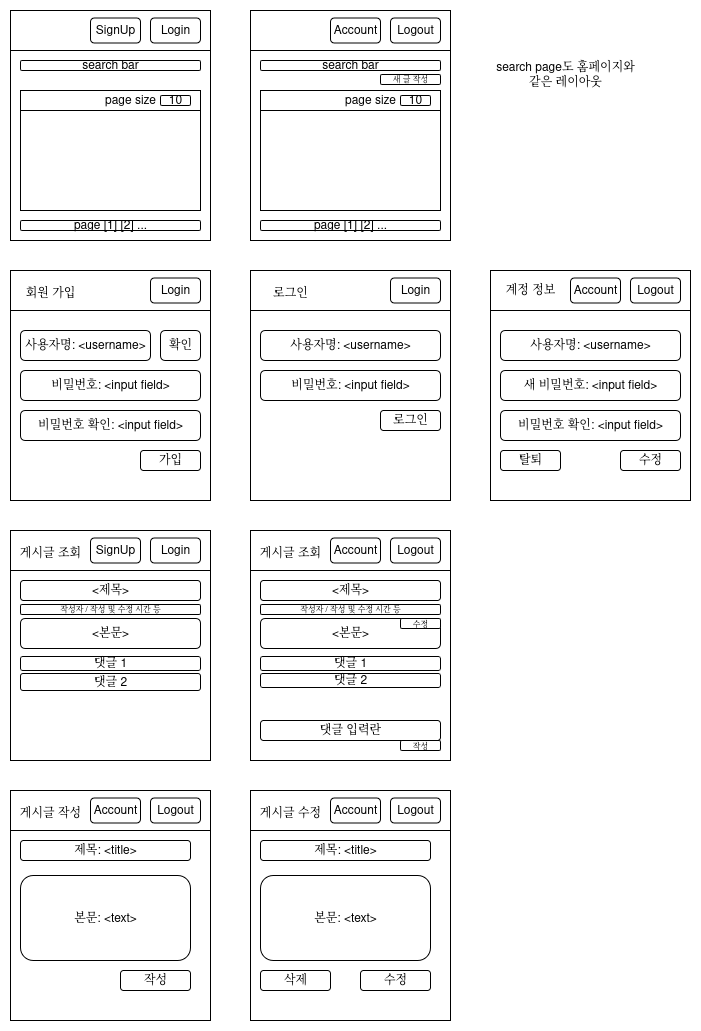

The diagram above was exported from draw.io. Its source (the exported page's mxGraphModel, read from the mxfile embedded in the PNG):
<mxGraphModel dx="826" dy="444" grid="1" gridSize="10" guides="1" tooltips="1" connect="1" arrows="1" fold="1" page="1" pageScale="1" pageWidth="850" pageHeight="1100" math="0" shadow="0">
  <root>
    <mxCell id="0" />
    <mxCell id="1" parent="0" />
    <mxCell id="fd10XcrHac4nbeHxvbJu-1" value="" style="rounded=0;whiteSpace=wrap;html=1;fillColor=none;" vertex="1" parent="1">
      <mxGeometry x="40" y="40" width="200" height="230" as="geometry" />
    </mxCell>
    <mxCell id="fd10XcrHac4nbeHxvbJu-3" value="" style="rounded=0;whiteSpace=wrap;html=1;fillColor=none;" vertex="1" parent="1">
      <mxGeometry x="40" y="40" width="200" height="40" as="geometry" />
    </mxCell>
    <mxCell id="fd10XcrHac4nbeHxvbJu-4" value="Login" style="rounded=1;whiteSpace=wrap;html=1;" vertex="1" parent="1">
      <mxGeometry x="180" y="47.5" width="50" height="25" as="geometry" />
    </mxCell>
    <mxCell id="fd10XcrHac4nbeHxvbJu-5" value="SignUp" style="rounded=1;whiteSpace=wrap;html=1;" vertex="1" parent="1">
      <mxGeometry x="120" y="47.5" width="50" height="25" as="geometry" />
    </mxCell>
    <mxCell id="fd10XcrHac4nbeHxvbJu-7" value="" style="rounded=0;whiteSpace=wrap;html=1;" vertex="1" parent="1">
      <mxGeometry x="50" y="140" width="180" height="100" as="geometry" />
    </mxCell>
    <mxCell id="fd10XcrHac4nbeHxvbJu-8" value="" style="rounded=0;whiteSpace=wrap;html=1;" vertex="1" parent="1">
      <mxGeometry x="50" y="120" width="180" height="20" as="geometry" />
    </mxCell>
    <mxCell id="fd10XcrHac4nbeHxvbJu-9" value="10" style="rounded=1;whiteSpace=wrap;html=1;" vertex="1" parent="1">
      <mxGeometry x="190" y="125" width="30" height="10" as="geometry" />
    </mxCell>
    <mxCell id="fd10XcrHac4nbeHxvbJu-10" value="page size" style="text;html=1;align=center;verticalAlign=middle;whiteSpace=wrap;rounded=0;" vertex="1" parent="1">
      <mxGeometry x="130" y="125" width="60" height="10" as="geometry" />
    </mxCell>
    <mxCell id="fd10XcrHac4nbeHxvbJu-11" value="page [1] [2] ..." style="rounded=1;whiteSpace=wrap;html=1;" vertex="1" parent="1">
      <mxGeometry x="50" y="250" width="180" height="10" as="geometry" />
    </mxCell>
    <mxCell id="fd10XcrHac4nbeHxvbJu-12" value="search bar" style="rounded=1;whiteSpace=wrap;html=1;" vertex="1" parent="1">
      <mxGeometry x="50" y="90" width="180" height="10" as="geometry" />
    </mxCell>
    <mxCell id="fd10XcrHac4nbeHxvbJu-13" value="" style="rounded=0;whiteSpace=wrap;html=1;fillColor=none;" vertex="1" parent="1">
      <mxGeometry x="280" y="40" width="200" height="230" as="geometry" />
    </mxCell>
    <mxCell id="fd10XcrHac4nbeHxvbJu-14" value="" style="rounded=0;whiteSpace=wrap;html=1;fillColor=none;" vertex="1" parent="1">
      <mxGeometry x="280" y="40" width="200" height="40" as="geometry" />
    </mxCell>
    <mxCell id="fd10XcrHac4nbeHxvbJu-15" value="Logout" style="rounded=1;whiteSpace=wrap;html=1;" vertex="1" parent="1">
      <mxGeometry x="420" y="47.5" width="50" height="25" as="geometry" />
    </mxCell>
    <mxCell id="fd10XcrHac4nbeHxvbJu-16" value="Account" style="rounded=1;whiteSpace=wrap;html=1;" vertex="1" parent="1">
      <mxGeometry x="360" y="47.5" width="50" height="25" as="geometry" />
    </mxCell>
    <mxCell id="fd10XcrHac4nbeHxvbJu-17" value="" style="rounded=0;whiteSpace=wrap;html=1;" vertex="1" parent="1">
      <mxGeometry x="290" y="140" width="180" height="100" as="geometry" />
    </mxCell>
    <mxCell id="fd10XcrHac4nbeHxvbJu-18" value="" style="rounded=0;whiteSpace=wrap;html=1;" vertex="1" parent="1">
      <mxGeometry x="290" y="120" width="180" height="20" as="geometry" />
    </mxCell>
    <mxCell id="fd10XcrHac4nbeHxvbJu-19" value="10" style="rounded=1;whiteSpace=wrap;html=1;" vertex="1" parent="1">
      <mxGeometry x="430" y="125" width="30" height="10" as="geometry" />
    </mxCell>
    <mxCell id="fd10XcrHac4nbeHxvbJu-20" value="page size" style="text;html=1;align=center;verticalAlign=middle;whiteSpace=wrap;rounded=0;" vertex="1" parent="1">
      <mxGeometry x="370" y="125" width="60" height="10" as="geometry" />
    </mxCell>
    <mxCell id="fd10XcrHac4nbeHxvbJu-21" value="page [1] [2] ..." style="rounded=1;whiteSpace=wrap;html=1;" vertex="1" parent="1">
      <mxGeometry x="290" y="250" width="180" height="10" as="geometry" />
    </mxCell>
    <mxCell id="fd10XcrHac4nbeHxvbJu-22" value="search bar" style="rounded=1;whiteSpace=wrap;html=1;" vertex="1" parent="1">
      <mxGeometry x="290" y="90" width="180" height="10" as="geometry" />
    </mxCell>
    <mxCell id="fd10XcrHac4nbeHxvbJu-33" value="" style="rounded=0;whiteSpace=wrap;html=1;fillColor=none;" vertex="1" parent="1">
      <mxGeometry x="40" y="300" width="200" height="230" as="geometry" />
    </mxCell>
    <mxCell id="fd10XcrHac4nbeHxvbJu-34" value="" style="rounded=0;whiteSpace=wrap;html=1;fillColor=none;" vertex="1" parent="1">
      <mxGeometry x="40" y="300" width="200" height="40" as="geometry" />
    </mxCell>
    <mxCell id="fd10XcrHac4nbeHxvbJu-35" value="Login" style="rounded=1;whiteSpace=wrap;html=1;" vertex="1" parent="1">
      <mxGeometry x="180" y="307.5" width="50" height="25" as="geometry" />
    </mxCell>
    <mxCell id="fd10XcrHac4nbeHxvbJu-44" value="사용자명: &amp;lt;username&amp;gt;" style="rounded=1;whiteSpace=wrap;html=1;" vertex="1" parent="1">
      <mxGeometry x="50" y="360" width="130" height="30" as="geometry" />
    </mxCell>
    <mxCell id="fd10XcrHac4nbeHxvbJu-45" value="비밀번호: &amp;lt;input field&amp;gt;" style="rounded=1;whiteSpace=wrap;html=1;" vertex="1" parent="1">
      <mxGeometry x="50" y="400" width="180" height="30" as="geometry" />
    </mxCell>
    <mxCell id="fd10XcrHac4nbeHxvbJu-47" value="가입" style="rounded=1;whiteSpace=wrap;html=1;" vertex="1" parent="1">
      <mxGeometry x="170" y="480" width="60" height="20" as="geometry" />
    </mxCell>
    <mxCell id="fd10XcrHac4nbeHxvbJu-48" value="search page도 홈페이지와 같은 레이아웃" style="text;html=1;align=center;verticalAlign=middle;whiteSpace=wrap;rounded=0;" vertex="1" parent="1">
      <mxGeometry x="520" y="90" width="150" height="30" as="geometry" />
    </mxCell>
    <mxCell id="fd10XcrHac4nbeHxvbJu-56" value="" style="rounded=0;whiteSpace=wrap;html=1;fillColor=none;" vertex="1" parent="1">
      <mxGeometry x="40" y="560" width="200" height="230" as="geometry" />
    </mxCell>
    <mxCell id="fd10XcrHac4nbeHxvbJu-57" value="" style="rounded=0;whiteSpace=wrap;html=1;fillColor=none;" vertex="1" parent="1">
      <mxGeometry x="40" y="560" width="200" height="40" as="geometry" />
    </mxCell>
    <mxCell id="fd10XcrHac4nbeHxvbJu-58" value="Login" style="rounded=1;whiteSpace=wrap;html=1;" vertex="1" parent="1">
      <mxGeometry x="180" y="567.5" width="50" height="25" as="geometry" />
    </mxCell>
    <mxCell id="fd10XcrHac4nbeHxvbJu-59" value="SignUp" style="rounded=1;whiteSpace=wrap;html=1;" vertex="1" parent="1">
      <mxGeometry x="120" y="567.5" width="50" height="25" as="geometry" />
    </mxCell>
    <mxCell id="fd10XcrHac4nbeHxvbJu-64" value="새 글 작성" style="rounded=1;whiteSpace=wrap;html=1;fontSize=8;" vertex="1" parent="1">
      <mxGeometry x="410" y="104" width="60" height="10" as="geometry" />
    </mxCell>
    <mxCell id="fd10XcrHac4nbeHxvbJu-65" value="&amp;lt;제목&amp;gt;" style="rounded=1;whiteSpace=wrap;html=1;" vertex="1" parent="1">
      <mxGeometry x="50" y="610" width="180" height="20" as="geometry" />
    </mxCell>
    <mxCell id="fd10XcrHac4nbeHxvbJu-66" value="&amp;lt;본문&amp;gt;" style="rounded=1;whiteSpace=wrap;html=1;" vertex="1" parent="1">
      <mxGeometry x="50" y="648" width="180" height="30" as="geometry" />
    </mxCell>
    <mxCell id="fd10XcrHac4nbeHxvbJu-67" value="댓글 1" style="rounded=1;whiteSpace=wrap;html=1;" vertex="1" parent="1">
      <mxGeometry x="50" y="686" width="180" height="14" as="geometry" />
    </mxCell>
    <mxCell id="fd10XcrHac4nbeHxvbJu-68" value="&lt;font&gt;작성자 / 작성 및 수정 시간 등&lt;/font&gt;" style="rounded=1;whiteSpace=wrap;html=1;fontSize=8;" vertex="1" parent="1">
      <mxGeometry x="50" y="634" width="180" height="10" as="geometry" />
    </mxCell>
    <mxCell id="fd10XcrHac4nbeHxvbJu-69" value="댓글 2" style="rounded=1;whiteSpace=wrap;html=1;" vertex="1" parent="1">
      <mxGeometry x="50" y="703" width="180" height="17" as="geometry" />
    </mxCell>
    <mxCell id="fd10XcrHac4nbeHxvbJu-70" value="" style="rounded=0;whiteSpace=wrap;html=1;fillColor=none;" vertex="1" parent="1">
      <mxGeometry x="280" y="560" width="200" height="230" as="geometry" />
    </mxCell>
    <mxCell id="fd10XcrHac4nbeHxvbJu-71" value="" style="rounded=0;whiteSpace=wrap;html=1;fillColor=none;" vertex="1" parent="1">
      <mxGeometry x="280" y="560" width="200" height="40" as="geometry" />
    </mxCell>
    <mxCell id="fd10XcrHac4nbeHxvbJu-72" value="Logout" style="rounded=1;whiteSpace=wrap;html=1;" vertex="1" parent="1">
      <mxGeometry x="420" y="567.5" width="50" height="25" as="geometry" />
    </mxCell>
    <mxCell id="fd10XcrHac4nbeHxvbJu-73" value="Account" style="rounded=1;whiteSpace=wrap;html=1;" vertex="1" parent="1">
      <mxGeometry x="360" y="567.5" width="50" height="25" as="geometry" />
    </mxCell>
    <mxCell id="fd10XcrHac4nbeHxvbJu-74" value="&amp;lt;제목&amp;gt;" style="rounded=1;whiteSpace=wrap;html=1;" vertex="1" parent="1">
      <mxGeometry x="290" y="610" width="180" height="20" as="geometry" />
    </mxCell>
    <mxCell id="fd10XcrHac4nbeHxvbJu-75" value="&amp;lt;본문&amp;gt;" style="rounded=1;whiteSpace=wrap;html=1;" vertex="1" parent="1">
      <mxGeometry x="290" y="648" width="180" height="30" as="geometry" />
    </mxCell>
    <mxCell id="fd10XcrHac4nbeHxvbJu-76" value="댓글 1" style="rounded=1;whiteSpace=wrap;html=1;" vertex="1" parent="1">
      <mxGeometry x="290" y="686" width="180" height="14" as="geometry" />
    </mxCell>
    <mxCell id="fd10XcrHac4nbeHxvbJu-77" value="&lt;font&gt;작성자 / 작성 및 수정 시간 등&lt;/font&gt;" style="rounded=1;whiteSpace=wrap;html=1;fontSize=8;" vertex="1" parent="1">
      <mxGeometry x="290" y="634" width="180" height="10" as="geometry" />
    </mxCell>
    <mxCell id="fd10XcrHac4nbeHxvbJu-79" value="댓글 입력란" style="rounded=1;whiteSpace=wrap;html=1;" vertex="1" parent="1">
      <mxGeometry x="290" y="750" width="180" height="20" as="geometry" />
    </mxCell>
    <mxCell id="fd10XcrHac4nbeHxvbJu-80" value="댓글 2" style="rounded=1;whiteSpace=wrap;html=1;" vertex="1" parent="1">
      <mxGeometry x="290" y="703" width="180" height="14" as="geometry" />
    </mxCell>
    <mxCell id="fd10XcrHac4nbeHxvbJu-81" value="&lt;font style=&quot;font-size: 8px;&quot;&gt;작성&lt;/font&gt;" style="rounded=1;whiteSpace=wrap;html=1;" vertex="1" parent="1">
      <mxGeometry x="430" y="770" width="40" height="10" as="geometry" />
    </mxCell>
    <mxCell id="fd10XcrHac4nbeHxvbJu-82" value="&lt;font style=&quot;font-size: 8px;&quot;&gt;수정&lt;/font&gt;" style="rounded=1;whiteSpace=wrap;html=1;" vertex="1" parent="1">
      <mxGeometry x="430" y="648" width="40" height="10" as="geometry" />
    </mxCell>
    <mxCell id="fd10XcrHac4nbeHxvbJu-83" value="" style="rounded=0;whiteSpace=wrap;html=1;fillColor=none;" vertex="1" parent="1">
      <mxGeometry x="40" y="820" width="200" height="230" as="geometry" />
    </mxCell>
    <mxCell id="fd10XcrHac4nbeHxvbJu-84" value="" style="rounded=0;whiteSpace=wrap;html=1;fillColor=none;" vertex="1" parent="1">
      <mxGeometry x="40" y="820" width="200" height="40" as="geometry" />
    </mxCell>
    <mxCell id="fd10XcrHac4nbeHxvbJu-85" value="Logout" style="rounded=1;whiteSpace=wrap;html=1;" vertex="1" parent="1">
      <mxGeometry x="180" y="827.5" width="50" height="25" as="geometry" />
    </mxCell>
    <mxCell id="fd10XcrHac4nbeHxvbJu-86" value="Account" style="rounded=1;whiteSpace=wrap;html=1;" vertex="1" parent="1">
      <mxGeometry x="120" y="827.5" width="50" height="25" as="geometry" />
    </mxCell>
    <mxCell id="fd10XcrHac4nbeHxvbJu-90" value="제목: &amp;lt;title&amp;gt;" style="rounded=1;whiteSpace=wrap;html=1;" vertex="1" parent="1">
      <mxGeometry x="50" y="870" width="170" height="20" as="geometry" />
    </mxCell>
    <mxCell id="fd10XcrHac4nbeHxvbJu-91" value="본문: &amp;lt;text&amp;gt;" style="rounded=1;whiteSpace=wrap;html=1;" vertex="1" parent="1">
      <mxGeometry x="50" y="905" width="170" height="85" as="geometry" />
    </mxCell>
    <mxCell id="fd10XcrHac4nbeHxvbJu-92" value="작성" style="rounded=1;whiteSpace=wrap;html=1;" vertex="1" parent="1">
      <mxGeometry x="150" y="1000" width="70" height="20" as="geometry" />
    </mxCell>
    <mxCell id="fd10XcrHac4nbeHxvbJu-93" value="" style="rounded=0;whiteSpace=wrap;html=1;fillColor=none;" vertex="1" parent="1">
      <mxGeometry x="280" y="300" width="200" height="230" as="geometry" />
    </mxCell>
    <mxCell id="fd10XcrHac4nbeHxvbJu-94" value="" style="rounded=0;whiteSpace=wrap;html=1;fillColor=none;" vertex="1" parent="1">
      <mxGeometry x="280" y="300" width="200" height="40" as="geometry" />
    </mxCell>
    <mxCell id="fd10XcrHac4nbeHxvbJu-95" value="Login" style="rounded=1;whiteSpace=wrap;html=1;" vertex="1" parent="1">
      <mxGeometry x="420" y="307.5" width="50" height="25" as="geometry" />
    </mxCell>
    <mxCell id="fd10XcrHac4nbeHxvbJu-97" value="사용자명: &amp;lt;username&amp;gt;" style="rounded=1;whiteSpace=wrap;html=1;" vertex="1" parent="1">
      <mxGeometry x="290" y="360" width="180" height="30" as="geometry" />
    </mxCell>
    <mxCell id="fd10XcrHac4nbeHxvbJu-98" value="비밀번호: &amp;lt;input field&amp;gt;" style="rounded=1;whiteSpace=wrap;html=1;" vertex="1" parent="1">
      <mxGeometry x="290" y="400" width="180" height="30" as="geometry" />
    </mxCell>
    <mxCell id="fd10XcrHac4nbeHxvbJu-99" value="로그인" style="rounded=1;whiteSpace=wrap;html=1;" vertex="1" parent="1">
      <mxGeometry x="410" y="440" width="60" height="20" as="geometry" />
    </mxCell>
    <mxCell id="fd10XcrHac4nbeHxvbJu-100" value="확인" style="rounded=1;whiteSpace=wrap;html=1;" vertex="1" parent="1">
      <mxGeometry x="190" y="360" width="40" height="30" as="geometry" />
    </mxCell>
    <mxCell id="fd10XcrHac4nbeHxvbJu-102" value="비밀번호 확인: &amp;lt;input field&amp;gt;" style="rounded=1;whiteSpace=wrap;html=1;" vertex="1" parent="1">
      <mxGeometry x="50" y="440" width="180" height="30" as="geometry" />
    </mxCell>
    <mxCell id="fd10XcrHac4nbeHxvbJu-103" value="" style="rounded=0;whiteSpace=wrap;html=1;fillColor=none;" vertex="1" parent="1">
      <mxGeometry x="520" y="300" width="200" height="230" as="geometry" />
    </mxCell>
    <mxCell id="fd10XcrHac4nbeHxvbJu-104" value="" style="rounded=0;whiteSpace=wrap;html=1;fillColor=none;" vertex="1" parent="1">
      <mxGeometry x="520" y="300" width="200" height="40" as="geometry" />
    </mxCell>
    <mxCell id="fd10XcrHac4nbeHxvbJu-105" value="Logout" style="rounded=1;whiteSpace=wrap;html=1;" vertex="1" parent="1">
      <mxGeometry x="660" y="307.5" width="50" height="25" as="geometry" />
    </mxCell>
    <mxCell id="fd10XcrHac4nbeHxvbJu-106" value="Account" style="rounded=1;whiteSpace=wrap;html=1;" vertex="1" parent="1">
      <mxGeometry x="600" y="307.5" width="50" height="25" as="geometry" />
    </mxCell>
    <mxCell id="fd10XcrHac4nbeHxvbJu-107" value="사용자명: &amp;lt;username&amp;gt;" style="rounded=1;whiteSpace=wrap;html=1;" vertex="1" parent="1">
      <mxGeometry x="530" y="360" width="180" height="30" as="geometry" />
    </mxCell>
    <mxCell id="fd10XcrHac4nbeHxvbJu-108" value="새 비밀번호: &amp;lt;input field&amp;gt;" style="rounded=1;whiteSpace=wrap;html=1;" vertex="1" parent="1">
      <mxGeometry x="530" y="400" width="180" height="30" as="geometry" />
    </mxCell>
    <mxCell id="fd10XcrHac4nbeHxvbJu-109" value="수정" style="rounded=1;whiteSpace=wrap;html=1;" vertex="1" parent="1">
      <mxGeometry x="650" y="480" width="60" height="20" as="geometry" />
    </mxCell>
    <mxCell id="fd10XcrHac4nbeHxvbJu-110" value="비밀번호 확인: &amp;lt;input field&amp;gt;" style="rounded=1;whiteSpace=wrap;html=1;" vertex="1" parent="1">
      <mxGeometry x="530" y="440" width="180" height="30" as="geometry" />
    </mxCell>
    <mxCell id="fd10XcrHac4nbeHxvbJu-111" value="회원 가입" style="text;html=1;align=center;verticalAlign=middle;whiteSpace=wrap;rounded=0;" vertex="1" parent="1">
      <mxGeometry x="50" y="307.5" width="60" height="30" as="geometry" />
    </mxCell>
    <mxCell id="fd10XcrHac4nbeHxvbJu-112" value="로그인" style="text;html=1;align=center;verticalAlign=middle;whiteSpace=wrap;rounded=0;" vertex="1" parent="1">
      <mxGeometry x="290" y="307.5" width="60" height="30" as="geometry" />
    </mxCell>
    <mxCell id="fd10XcrHac4nbeHxvbJu-113" value="계정 정보" style="text;html=1;align=center;verticalAlign=middle;whiteSpace=wrap;rounded=0;" vertex="1" parent="1">
      <mxGeometry x="530" y="305" width="60" height="30" as="geometry" />
    </mxCell>
    <mxCell id="fd10XcrHac4nbeHxvbJu-114" value="게시글 조회" style="text;html=1;align=center;verticalAlign=middle;whiteSpace=wrap;rounded=0;" vertex="1" parent="1">
      <mxGeometry x="45" y="567.5" width="70" height="30" as="geometry" />
    </mxCell>
    <mxCell id="fd10XcrHac4nbeHxvbJu-115" value="게시글 조회" style="text;html=1;align=center;verticalAlign=middle;whiteSpace=wrap;rounded=0;" vertex="1" parent="1">
      <mxGeometry x="285" y="567.5" width="70" height="30" as="geometry" />
    </mxCell>
    <mxCell id="fd10XcrHac4nbeHxvbJu-116" value="게시글 작성" style="text;html=1;align=center;verticalAlign=middle;whiteSpace=wrap;rounded=0;" vertex="1" parent="1">
      <mxGeometry x="45" y="827.5" width="70" height="30" as="geometry" />
    </mxCell>
    <mxCell id="fd10XcrHac4nbeHxvbJu-117" value="탈퇴" style="rounded=1;whiteSpace=wrap;html=1;" vertex="1" parent="1">
      <mxGeometry x="530" y="480" width="60" height="20" as="geometry" />
    </mxCell>
    <mxCell id="fd10XcrHac4nbeHxvbJu-118" value="" style="rounded=0;whiteSpace=wrap;html=1;fillColor=none;" vertex="1" parent="1">
      <mxGeometry x="280" y="820" width="200" height="230" as="geometry" />
    </mxCell>
    <mxCell id="fd10XcrHac4nbeHxvbJu-119" value="" style="rounded=0;whiteSpace=wrap;html=1;fillColor=none;" vertex="1" parent="1">
      <mxGeometry x="280" y="820" width="200" height="40" as="geometry" />
    </mxCell>
    <mxCell id="fd10XcrHac4nbeHxvbJu-120" value="Logout" style="rounded=1;whiteSpace=wrap;html=1;" vertex="1" parent="1">
      <mxGeometry x="420" y="827.5" width="50" height="25" as="geometry" />
    </mxCell>
    <mxCell id="fd10XcrHac4nbeHxvbJu-121" value="Account" style="rounded=1;whiteSpace=wrap;html=1;" vertex="1" parent="1">
      <mxGeometry x="360" y="827.5" width="50" height="25" as="geometry" />
    </mxCell>
    <mxCell id="fd10XcrHac4nbeHxvbJu-122" value="제목: &amp;lt;title&amp;gt;" style="rounded=1;whiteSpace=wrap;html=1;" vertex="1" parent="1">
      <mxGeometry x="290" y="870" width="170" height="20" as="geometry" />
    </mxCell>
    <mxCell id="fd10XcrHac4nbeHxvbJu-123" value="본문: &amp;lt;text&amp;gt;" style="rounded=1;whiteSpace=wrap;html=1;" vertex="1" parent="1">
      <mxGeometry x="290" y="905" width="170" height="85" as="geometry" />
    </mxCell>
    <mxCell id="fd10XcrHac4nbeHxvbJu-124" value="수정" style="rounded=1;whiteSpace=wrap;html=1;" vertex="1" parent="1">
      <mxGeometry x="390" y="1000" width="70" height="20" as="geometry" />
    </mxCell>
    <mxCell id="fd10XcrHac4nbeHxvbJu-125" value="게시글 수정" style="text;html=1;align=center;verticalAlign=middle;whiteSpace=wrap;rounded=0;" vertex="1" parent="1">
      <mxGeometry x="285" y="827.5" width="70" height="30" as="geometry" />
    </mxCell>
    <mxCell id="fd10XcrHac4nbeHxvbJu-126" value="삭제" style="rounded=1;whiteSpace=wrap;html=1;" vertex="1" parent="1">
      <mxGeometry x="290" y="1000" width="70" height="20" as="geometry" />
    </mxCell>
  </root>
</mxGraphModel>